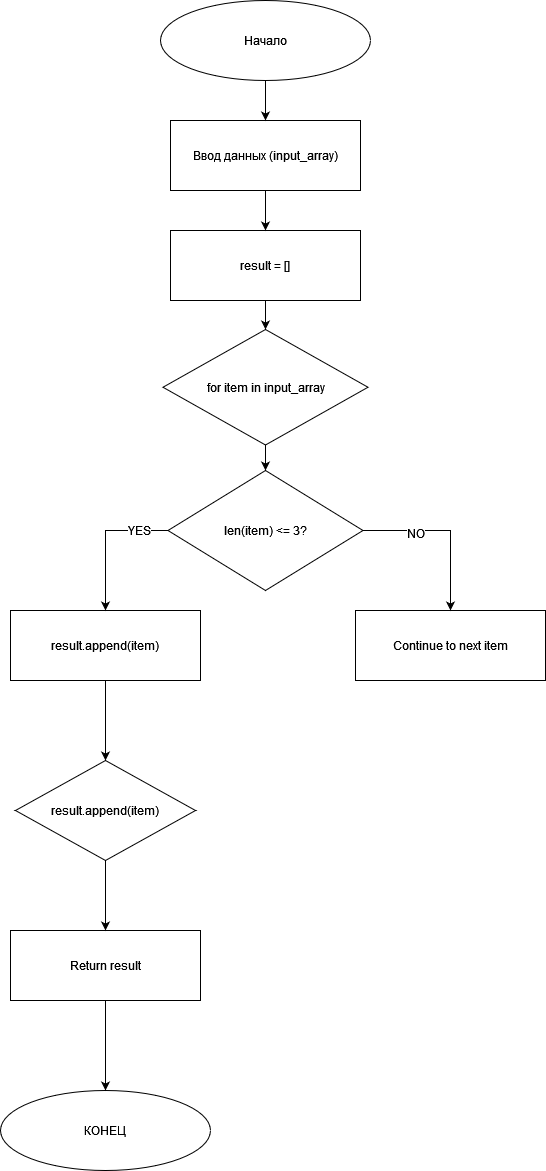

The diagram above was exported from draw.io. Its source (the exported page's mxGraphModel, read from the mxfile embedded in the PNG):
<mxGraphModel dx="1793" dy="968" grid="1" gridSize="10" guides="1" tooltips="1" connect="1" arrows="1" fold="1" page="1" pageScale="1" pageWidth="827" pageHeight="1169" math="0" shadow="0">
  <root>
    <mxCell id="0" />
    <mxCell id="1" parent="0" />
    <mxCell id="LbfUBIa2gEdgeAp_782L-1" value="Начало" style="ellipse;whiteSpace=wrap;html=1;" vertex="1" parent="1">
      <mxGeometry x="320" y="140" width="210" height="80" as="geometry" />
    </mxCell>
    <mxCell id="LbfUBIa2gEdgeAp_782L-2" value="Ввод данных (input_array)" style="rounded=0;whiteSpace=wrap;html=1;" vertex="1" parent="1">
      <mxGeometry x="330" y="260" width="190" height="70" as="geometry" />
    </mxCell>
    <mxCell id="LbfUBIa2gEdgeAp_782L-4" value="&lt;span class=&quot;hljs-keyword&quot;&gt;result&lt;/span&gt; &lt;span class=&quot;hljs-operator&quot;&gt;=&lt;/span&gt; [] " style="rounded=0;whiteSpace=wrap;html=1;" vertex="1" parent="1">
      <mxGeometry x="330" y="370" width="190" height="70" as="geometry" />
    </mxCell>
    <mxCell id="LbfUBIa2gEdgeAp_782L-5" value="&lt;span class=&quot;hljs-keyword&quot;&gt;for&lt;/span&gt; item &lt;span class=&quot;hljs-keyword&quot;&gt;in&lt;/span&gt; input_array" style="rhombus;whiteSpace=wrap;html=1;" vertex="1" parent="1">
      <mxGeometry x="322.5" y="469" width="205" height="115.5" as="geometry" />
    </mxCell>
    <mxCell id="LbfUBIa2gEdgeAp_782L-6" value="len(item) &lt;span class=&quot;hljs-operator&quot;&gt;&amp;lt;=&lt;/span&gt; &lt;span class=&quot;hljs-number&quot;&gt;3&lt;/span&gt;?" style="rhombus;whiteSpace=wrap;html=1;" vertex="1" parent="1">
      <mxGeometry x="327.5" y="610" width="195" height="120" as="geometry" />
    </mxCell>
    <mxCell id="LbfUBIa2gEdgeAp_782L-9" value="Continue &lt;span class=&quot;hljs-keyword&quot;&gt;to&lt;/span&gt; next item&lt;span class=&quot;hljs-operator&quot;&gt;&lt;/span&gt;" style="rounded=0;whiteSpace=wrap;html=1;" vertex="1" parent="1">
      <mxGeometry x="515" y="750" width="190" height="70" as="geometry" />
    </mxCell>
    <mxCell id="LbfUBIa2gEdgeAp_782L-10" value="result.append(item)" style="rounded=0;whiteSpace=wrap;html=1;" vertex="1" parent="1">
      <mxGeometry x="170" y="750" width="190" height="70" as="geometry" />
    </mxCell>
    <mxCell id="LbfUBIa2gEdgeAp_782L-11" value="result.append(item)" style="rhombus;whiteSpace=wrap;html=1;" vertex="1" parent="1">
      <mxGeometry x="175" y="900" width="180" height="100" as="geometry" />
    </mxCell>
    <mxCell id="LbfUBIa2gEdgeAp_782L-13" value="&lt;span class=&quot;hljs-keyword&quot;&gt;Return&lt;/span&gt; &lt;span class=&quot;hljs-keyword&quot;&gt;result&lt;/span&gt; " style="rounded=0;whiteSpace=wrap;html=1;" vertex="1" parent="1">
      <mxGeometry x="170" y="1070" width="190" height="70" as="geometry" />
    </mxCell>
    <mxCell id="LbfUBIa2gEdgeAp_782L-14" value="КОНЕЦ" style="ellipse;whiteSpace=wrap;html=1;" vertex="1" parent="1">
      <mxGeometry x="160" y="1230" width="210" height="80" as="geometry" />
    </mxCell>
    <mxCell id="LbfUBIa2gEdgeAp_782L-15" value="" style="endArrow=classic;html=1;rounded=0;exitX=1;exitY=0.5;exitDx=0;exitDy=0;entryX=0.5;entryY=0;entryDx=0;entryDy=0;" edge="1" parent="1" source="LbfUBIa2gEdgeAp_782L-6" target="LbfUBIa2gEdgeAp_782L-9">
      <mxGeometry width="50" height="50" relative="1" as="geometry">
        <mxPoint x="390" y="850" as="sourcePoint" />
        <mxPoint x="440" y="800" as="targetPoint" />
        <Array as="points">
          <mxPoint x="610" y="670" />
        </Array>
      </mxGeometry>
    </mxCell>
    <mxCell id="LbfUBIa2gEdgeAp_782L-16" value="&lt;font style=&quot;font-size: 12px;&quot;&gt;NO&lt;/font&gt;" style="edgeLabel;html=1;align=center;verticalAlign=middle;resizable=0;points=[];" vertex="1" connectable="0" parent="LbfUBIa2gEdgeAp_782L-15">
      <mxGeometry x="-0.3851" y="-2" relative="1" as="geometry">
        <mxPoint x="1" as="offset" />
      </mxGeometry>
    </mxCell>
    <mxCell id="LbfUBIa2gEdgeAp_782L-17" value="" style="endArrow=classic;html=1;rounded=0;exitX=0;exitY=0.5;exitDx=0;exitDy=0;entryX=0.5;entryY=0;entryDx=0;entryDy=0;" edge="1" parent="1" source="LbfUBIa2gEdgeAp_782L-6" target="LbfUBIa2gEdgeAp_782L-10">
      <mxGeometry width="50" height="50" relative="1" as="geometry">
        <mxPoint x="390" y="850" as="sourcePoint" />
        <mxPoint x="440" y="800" as="targetPoint" />
        <Array as="points">
          <mxPoint x="265" y="670" />
        </Array>
      </mxGeometry>
    </mxCell>
    <mxCell id="LbfUBIa2gEdgeAp_782L-18" value="&lt;font style=&quot;font-size: 12px;&quot;&gt;YES&lt;/font&gt;" style="edgeLabel;html=1;align=center;verticalAlign=middle;resizable=0;points=[];" vertex="1" connectable="0" parent="LbfUBIa2gEdgeAp_782L-17">
      <mxGeometry x="-0.586" y="-1" relative="1" as="geometry">
        <mxPoint as="offset" />
      </mxGeometry>
    </mxCell>
    <mxCell id="LbfUBIa2gEdgeAp_782L-19" value="" style="endArrow=classic;html=1;rounded=0;exitX=0.5;exitY=1;exitDx=0;exitDy=0;entryX=0.5;entryY=0;entryDx=0;entryDy=0;" edge="1" parent="1" source="LbfUBIa2gEdgeAp_782L-10" target="LbfUBIa2gEdgeAp_782L-11">
      <mxGeometry width="50" height="50" relative="1" as="geometry">
        <mxPoint x="500" y="930" as="sourcePoint" />
        <mxPoint x="550" y="880" as="targetPoint" />
      </mxGeometry>
    </mxCell>
    <mxCell id="LbfUBIa2gEdgeAp_782L-20" value="" style="endArrow=classic;html=1;rounded=0;exitX=0.5;exitY=1;exitDx=0;exitDy=0;entryX=0.5;entryY=0;entryDx=0;entryDy=0;" edge="1" parent="1" source="LbfUBIa2gEdgeAp_782L-11" target="LbfUBIa2gEdgeAp_782L-13">
      <mxGeometry width="50" height="50" relative="1" as="geometry">
        <mxPoint x="300" y="1020" as="sourcePoint" />
        <mxPoint x="550" y="880" as="targetPoint" />
      </mxGeometry>
    </mxCell>
    <mxCell id="LbfUBIa2gEdgeAp_782L-21" value="" style="endArrow=classic;html=1;rounded=0;exitX=0.5;exitY=1;exitDx=0;exitDy=0;entryX=0.5;entryY=0;entryDx=0;entryDy=0;" edge="1" parent="1" source="LbfUBIa2gEdgeAp_782L-13" target="LbfUBIa2gEdgeAp_782L-14">
      <mxGeometry width="50" height="50" relative="1" as="geometry">
        <mxPoint x="500" y="930" as="sourcePoint" />
        <mxPoint x="550" y="880" as="targetPoint" />
      </mxGeometry>
    </mxCell>
    <mxCell id="LbfUBIa2gEdgeAp_782L-22" value="" style="endArrow=classic;html=1;rounded=0;exitX=0.5;exitY=1;exitDx=0;exitDy=0;entryX=0.5;entryY=0;entryDx=0;entryDy=0;" edge="1" parent="1" source="LbfUBIa2gEdgeAp_782L-5" target="LbfUBIa2gEdgeAp_782L-6">
      <mxGeometry width="50" height="50" relative="1" as="geometry">
        <mxPoint x="500" y="720" as="sourcePoint" />
        <mxPoint x="550" y="670" as="targetPoint" />
      </mxGeometry>
    </mxCell>
    <mxCell id="LbfUBIa2gEdgeAp_782L-23" value="" style="endArrow=classic;html=1;rounded=0;exitX=0.5;exitY=1;exitDx=0;exitDy=0;entryX=0.5;entryY=0;entryDx=0;entryDy=0;" edge="1" parent="1" source="LbfUBIa2gEdgeAp_782L-4" target="LbfUBIa2gEdgeAp_782L-5">
      <mxGeometry width="50" height="50" relative="1" as="geometry">
        <mxPoint x="500" y="630" as="sourcePoint" />
        <mxPoint x="550" y="580" as="targetPoint" />
      </mxGeometry>
    </mxCell>
    <mxCell id="LbfUBIa2gEdgeAp_782L-24" value="" style="endArrow=classic;html=1;rounded=0;exitX=0.5;exitY=1;exitDx=0;exitDy=0;entryX=0.5;entryY=0;entryDx=0;entryDy=0;" edge="1" parent="1" source="LbfUBIa2gEdgeAp_782L-2" target="LbfUBIa2gEdgeAp_782L-4">
      <mxGeometry width="50" height="50" relative="1" as="geometry">
        <mxPoint x="500" y="510" as="sourcePoint" />
        <mxPoint x="550" y="460" as="targetPoint" />
      </mxGeometry>
    </mxCell>
    <mxCell id="LbfUBIa2gEdgeAp_782L-25" value="" style="endArrow=classic;html=1;rounded=0;exitX=0.5;exitY=1;exitDx=0;exitDy=0;entryX=0.5;entryY=0;entryDx=0;entryDy=0;" edge="1" parent="1" source="LbfUBIa2gEdgeAp_782L-1" target="LbfUBIa2gEdgeAp_782L-2">
      <mxGeometry width="50" height="50" relative="1" as="geometry">
        <mxPoint x="500" y="420" as="sourcePoint" />
        <mxPoint x="550" y="370" as="targetPoint" />
      </mxGeometry>
    </mxCell>
  </root>
</mxGraphModel>